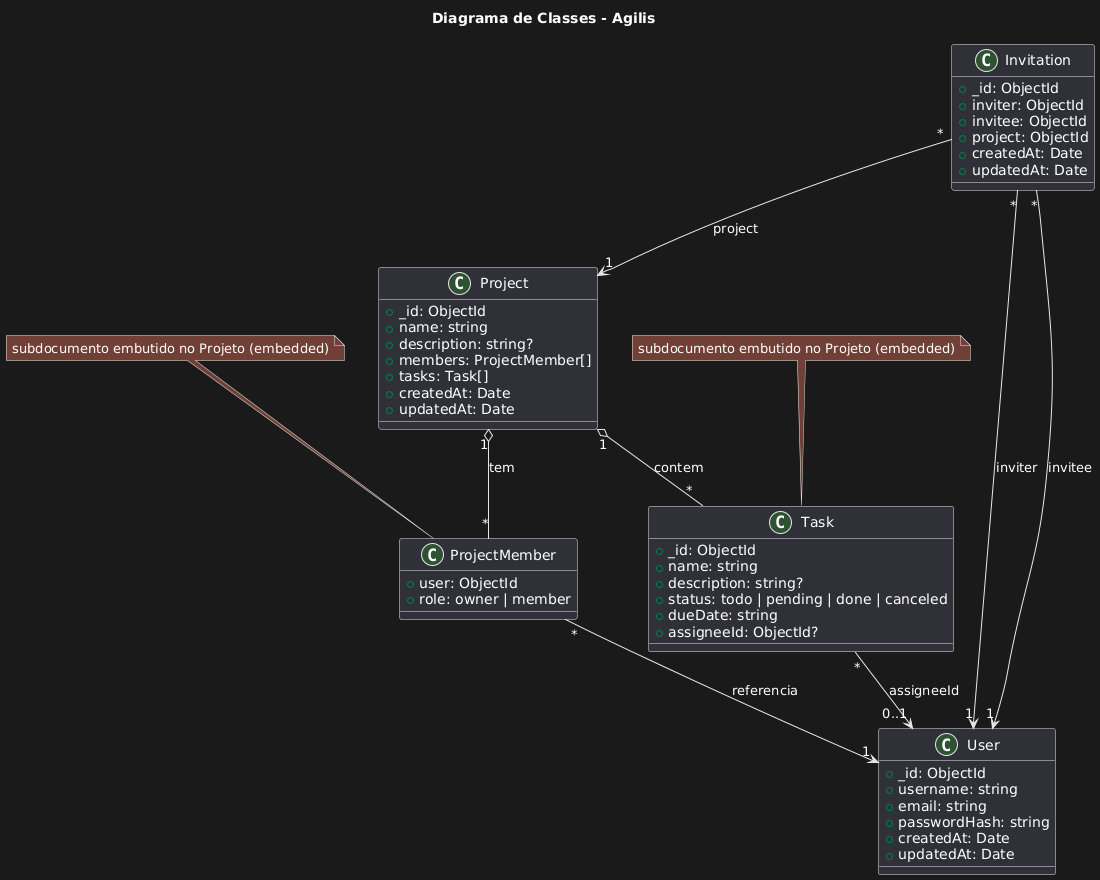

The diagram above was rendered by PlantUML. Its source (embedded in the PNG):
@startuml
title Diagrama de Classes - Agilis

class User {
  +_id: ObjectId
  +username: string
  +email: string
  +passwordHash: string
  +createdAt: Date
  +updatedAt: Date
}

class Project {
  +_id: ObjectId
  +name: string
  +description: string?
  +members: ProjectMember[]
  +tasks: Task[]
  +createdAt: Date
  +updatedAt: Date
}

class ProjectMember {
  +user: ObjectId
  +role: owner | member
}

class Task {
  +_id: ObjectId
  +name: string
  +description: string?
  +status: todo | pending | done | canceled
  +dueDate: string
  +assigneeId: ObjectId?
}

class Invitation {
  +_id: ObjectId
  +inviter: ObjectId
  +invitee: ObjectId
  +project: ObjectId
  +createdAt: Date
  +updatedAt: Date
}

Project "1" o-- "*" ProjectMember : tem
Project "1" o-- "*" Task : contem
ProjectMember "*" --> "1" User : referencia
Task "*" --> "0..1" User : assigneeId
Invitation "*" --> "1" User : inviter
Invitation "*" --> "1" User : invitee
Invitation "*" --> "1" Project : project

note top of ProjectMember
  subdocumento embutido no Projeto (embedded)
end note

note top of Task
  subdocumento embutido no Projeto (embedded)
end note
@enduml